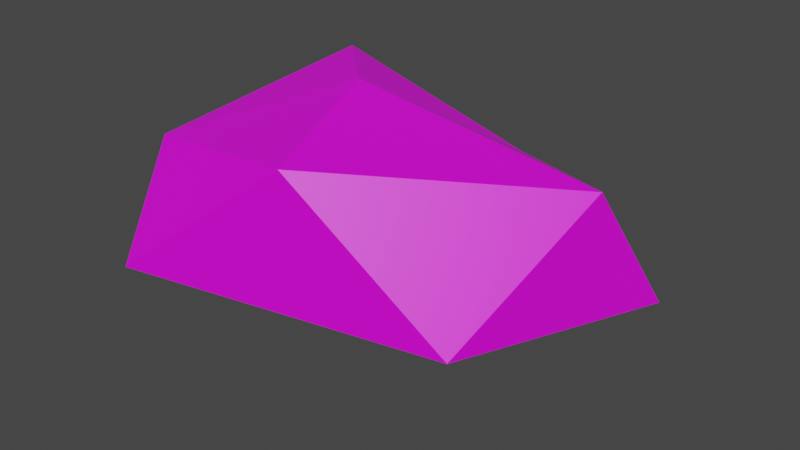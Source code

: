 # Source: rock.blend  (saved by Blender 3.4.6; exported with 4.5.12 LTS)
import bpy
from mathutils import Matrix  # noqa: F401  (used for matrix-valued properties, if any)

bpy.ops.wm.read_factory_settings(use_empty=True)
scene = bpy.context.scene
scene.name = 'Scene'

# ---- collections
col_collection = bpy.data.collections.new('Collection'); scene.collection.children.link(col_collection)

# ---- images (referenced by path relative to the original .blend; pixels are not part of the script)
import os
ASSET_DIR = os.environ.get("B2B_ASSET_DIR", "")  # directory of the original .blend (textures are referenced by path, not embedded)
HERE = os.path.dirname(os.path.abspath(__file__))  # packed textures are extracted next to this script under _unpacked/

def load_image(name, relpath, width, height, colorspace="sRGB"):
    """Load a texture the original file referenced (path relative to the .blend, or extracted next to this script)."""
    p = next((c for c in (os.path.join(HERE, relpath), os.path.join(ASSET_DIR, relpath)) if relpath and os.path.exists(c)), "")
    if p:
        img = bpy.data.images.load(p, check_existing=True)
        img.name = name
    else:  # same state as the original file: an image datablock whose file is absent (Cycles renders it pink)
        img = bpy.data.images.new(name, width, height)
        img.source = "FILE"
        img.filepath = "//" + (relpath or name)
    img.colorspace_settings.name = colorspace
    return img
img_stone_png = load_image('stone.png', 'stone.png', 1024, 1024, 'sRGB')

# ---- materials (node trees are filled in below, after node groups)
mat_material_001 = bpy.data.materials.new('Material.001')

# ---- material node trees
mat_material_001.use_nodes = True; mat_material_001.node_tree.nodes.clear()
_N = mat_material_001.node_tree.nodes; _L = mat_material_001.node_tree.links
n0 = _N.new('ShaderNodeBsdfPrincipled'); n0.name = 'Principled BSDF'; n0.location = (10, 300)
n0.distribution = 'GGX'
n0.subsurface_method = 'RANDOM_WALK_SKIN'
n0.inputs[3].default_value = 1.45
n0.inputs[27].default_value = (0.0, 0.0, 0.0, 1.0)
n0.inputs[28].default_value = 1.0
n1 = _N.new('ShaderNodeOutputMaterial'); n1.name = 'Material Output'; n1.location = (300, 300)
n2 = _N.new('ShaderNodeTexImage'); n2.name = 'Image Texture'; n2.location = (-292, 189)
n2.image = img_stone_png
n2.interpolation = 'Closest'
_L.new(n0.outputs[0], n1.inputs[0])
_L.new(n2.outputs[0], n0.inputs[0])
n1.is_active_output = True

# ---- world
world_world = bpy.data.worlds.new('World'); scene.world = world_world
world_world.use_nodes = True; world_world.node_tree.nodes.clear()
_N = world_world.node_tree.nodes; _L = world_world.node_tree.links
n0 = _N.new('ShaderNodeOutputWorld'); n0.name = 'World Output'; n0.location = (300, 300)
n1 = _N.new('ShaderNodeBackground'); n1.name = 'Background'; n1.location = (10, 300)
n1.inputs[0].default_value = (0.05088, 0.05088, 0.05088, 1.0)
_L.new(n1.outputs[0], n0.inputs[0])
n0.is_active_output = True
world_world.color = (0.05088, 0.05088, 0.05088)
world_world.use_sun_shadow = False
world_world.sun_shadow_jitter_overblur = 0.0

# ---- meshes
me_icosphere = bpy.data.meshes.new('Icosphere')
me_icosphere.from_pydata([(0.03049, 0.03813, -0.8091), (0.9642, -0.694, -0.2655), (-0.6159, -0.9949, -0.2753), (-0.8985, -0.001396, -0.4441), (-0.3291, 0.9142, -0.302), (1.267, 0.4639, -0.4102), (0.2562, -0.8578, 0.4048), (-0.7453, -0.6048, 0.2071), (-0.6496, 0.5739, 0.355), (0.3837, 0.6242, 0.03134), (1.177, 0.01428, 0.2705), (-0.1082, 0.01686, 0.4514)], [], [(0, 1, 2), (1, 0, 5), (0, 2, 3), (0, 3, 4), (0, 4, 5), (1, 5, 10), (2, 1, 6), (3, 2, 7), (4, 3, 8), (5, 4, 9), (1, 10, 6), (2, 6, 7), (3, 7, 8), (4, 8, 9), (5, 9, 10), (6, 10, 11), (7, 6, 11), (8, 7, 11), (9, 8, 11), (10, 9, 11)])
_uv = me_icosphere.uv_layers.new(name='UVMap')
_uv.uv.foreach_set('vector', [-0.2023, -0.02498, 0.00236, 0.3295, -0.407, 0.3295, 0.00236, 0.3295, 0.207, -0.02498, 0.4117, 0.3295, 1.435, -0.02498, 1.64, 0.3295, 1.23, 0.3295, 1.026, -0.02498, 1.23, 0.3295, 0.821, 0.3295, 0.6164, -0.02498, 0.821, 0.3295, 0.4117, 0.3295, 0.00236, 0.3295, 0.4117, 0.3295, 0.207, 0.684, -0.407, 0.3295, 0.00236, 0.3295, -0.2023, 0.684, 1.23, 0.3295, 1.64, 0.3295, 1.435, 0.684, 0.821, 0.3295, 1.23, 0.3295, 1.026, 0.684, 0.4117, 0.3295, 0.821, 0.3295, 0.6164, 0.684, 0.00236, 0.3295, 0.207, 0.684, -0.2023, 0.684, -0.407, 0.3295, -0.2023, 0.684, -0.6116, 0.684, 1.23, 0.3295, 1.435, 0.684, 1.026, 0.684, 0.821, 0.3295, 1.026, 0.684, 0.6164, 0.684, 0.4117, 0.3295, 0.6164, 0.684, 0.207, 0.684, -0.2023, 0.684, 0.207, 0.684, 0.00236, 1.039, -0.6116, 0.684, -0.2023, 0.684, -0.407, 1.039, 1.026, 0.684, 1.435, 0.684, 1.23, 1.039, 0.6164, 0.684, 1.026, 0.684, 0.821, 1.039, 0.207, 0.684, 0.6164, 0.684, 0.4117, 1.039])
me_icosphere.materials.append(mat_material_001)
me_icosphere.update()

# ---- objects
ob_icosphere = bpy.data.objects.new('Icosphere', me_icosphere)

# ---- transforms, parenting, visibility, modifiers, constraints
ob_icosphere.location = (0.0, 0.0, 0.8318)

# ---- collection membership
col_collection.objects.link(ob_icosphere)

# ---- scene / render settings (as saved in the file)
scene.frame_start = 1; scene.frame_end = 250; scene.frame_set(1)
scene.render.engine = 'CYCLES'
scene.cycles.sampling_pattern = 'TABULATED_SOBOL'
scene.cycles.use_light_tree = False
scene.cycles.bake_type = 'DIFFUSE'
scene.view_settings.view_transform = 'Filmic'
bpy.context.view_layer.update()

# ---- added for rendering (the .blend has no active camera and no usable light): camera, sun
cam_auto = bpy.data.cameras.new('AutoCamera')
cam_auto.lens = 50.0
cam_auto.sensor_width = 36.0
cam_auto.clip_end = 1000.0
ob_auto_camera = bpy.data.objects.new('AutoCamera', cam_auto)
scene.collection.objects.link(ob_auto_camera)
ob_auto_camera.location = (3.09915, -3.53801, 2.98476)
ob_auto_camera.rotation_euler = (1.09748, -7.21219e-08, 0.694738)
scene.camera = ob_auto_camera
light_auto_sun = bpy.data.lights.new('AutoSun', 'SUN')
light_auto_sun.energy = 3.0
light_auto_sun.angle = 0.0523599
ob_auto_sun = bpy.data.objects.new('AutoSun', light_auto_sun)
scene.collection.objects.link(ob_auto_sun)
ob_auto_sun.rotation_euler = (0.872665, 0.174533, 0.523599)
bpy.context.view_layer.update()
